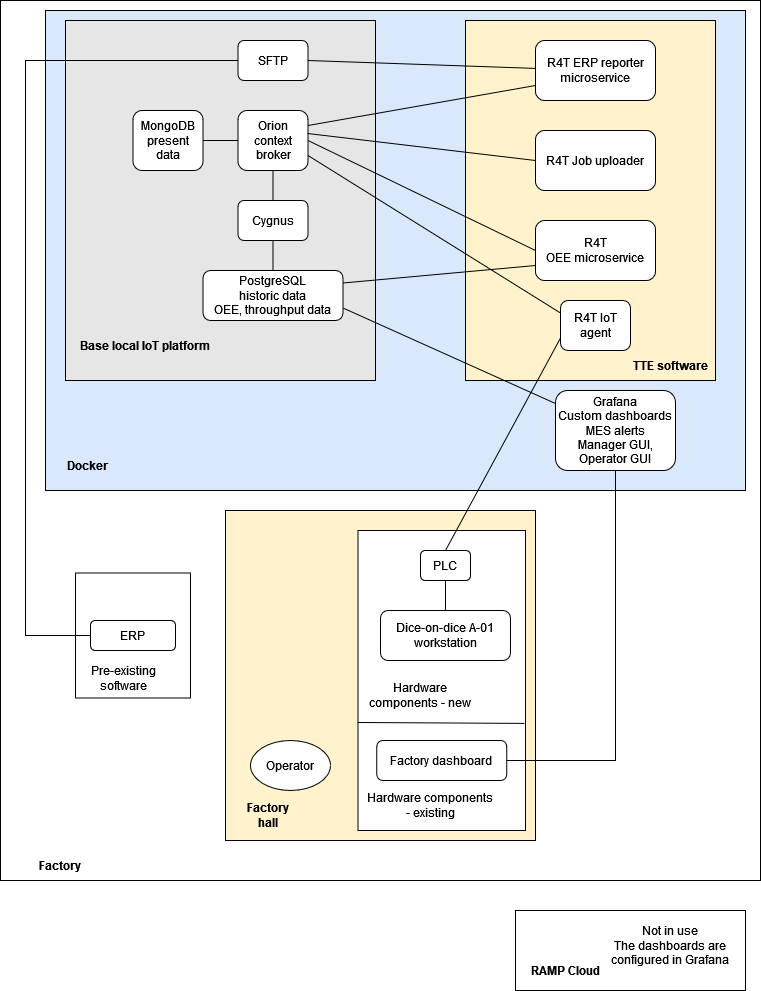

The diagram above was exported from draw.io. Its source (the exported page's mxGraphModel, read from the mxfile embedded in the PNG):
<mxGraphModel dx="1360" dy="792" grid="1" gridSize="10" guides="1" tooltips="1" connect="1" arrows="0" fold="1" page="1" pageScale="1" pageWidth="850" pageHeight="1100" math="0" shadow="0" extFonts="Permanent Marker^https://fonts.googleapis.com/css?family=Permanent+Marker">
  <root>
    <mxCell id="0" />
    <mxCell id="1" parent="0" />
    <mxCell id="p4gq1NoGDBXU_3f76Eud-1" value="" style="rounded=0;whiteSpace=wrap;html=1;" vertex="1" parent="1">
      <mxGeometry x="45" y="80" width="760" height="880" as="geometry" />
    </mxCell>
    <mxCell id="p4gq1NoGDBXU_3f76Eud-2" value="" style="rounded=0;whiteSpace=wrap;html=1;fillColor=#dae8fc;strokeColor=#000000;" vertex="1" parent="1">
      <mxGeometry x="90" y="90" width="700" height="480" as="geometry" />
    </mxCell>
    <mxCell id="eg3Ie3dXQ7Xtl2hNkmMd-29" value="" style="rounded=0;whiteSpace=wrap;html=1;fillColor=#FFF2CC;" parent="1" vertex="1">
      <mxGeometry x="270" y="590" width="310" height="330" as="geometry" />
    </mxCell>
    <mxCell id="o_4e7sqc9LteG-x0tw5a-20" value="" style="rounded=0;whiteSpace=wrap;html=1;" parent="1" vertex="1">
      <mxGeometry x="120" y="652.5" width="115" height="125" as="geometry" />
    </mxCell>
    <mxCell id="o_4e7sqc9LteG-x0tw5a-16" value="" style="rounded=0;whiteSpace=wrap;html=1;" parent="1" vertex="1">
      <mxGeometry x="402.5" y="610" width="167.5" height="300" as="geometry" />
    </mxCell>
    <mxCell id="o_4e7sqc9LteG-x0tw5a-1" value="" style="rounded=0;whiteSpace=wrap;html=1;fillColor=#FFF2CC;" parent="1" vertex="1">
      <mxGeometry x="510" y="100" width="250" height="360" as="geometry" />
    </mxCell>
    <mxCell id="eg3Ie3dXQ7Xtl2hNkmMd-27" value="" style="rounded=0;whiteSpace=wrap;html=1;fillColor=#E6E6E6;" parent="1" vertex="1">
      <mxGeometry x="110" y="100" width="310" height="360" as="geometry" />
    </mxCell>
    <mxCell id="eg3Ie3dXQ7Xtl2hNkmMd-1" value="PLC" style="rounded=1;whiteSpace=wrap;html=1;" parent="1" vertex="1">
      <mxGeometry x="465" y="630" width="50" height="30" as="geometry" />
    </mxCell>
    <mxCell id="eg3Ie3dXQ7Xtl2hNkmMd-2" value="Dice-on-dice A-01 workstation" style="rounded=1;whiteSpace=wrap;html=1;" parent="1" vertex="1">
      <mxGeometry x="425" y="690" width="130" height="50" as="geometry" />
    </mxCell>
    <mxCell id="eg3Ie3dXQ7Xtl2hNkmMd-3" value="" style="endArrow=none;html=1;rounded=0;entryX=0.5;entryY=0;entryDx=0;entryDy=0;" parent="1" source="eg3Ie3dXQ7Xtl2hNkmMd-1" target="eg3Ie3dXQ7Xtl2hNkmMd-2" edge="1">
      <mxGeometry width="50" height="50" relative="1" as="geometry">
        <mxPoint x="530" y="660" as="sourcePoint" />
        <mxPoint x="210" y="760" as="targetPoint" />
      </mxGeometry>
    </mxCell>
    <mxCell id="eg3Ie3dXQ7Xtl2hNkmMd-4" value="R4T IoT agent" style="rounded=1;whiteSpace=wrap;html=1;" parent="1" vertex="1">
      <mxGeometry x="605" y="380" width="70" height="50" as="geometry" />
    </mxCell>
    <mxCell id="eg3Ie3dXQ7Xtl2hNkmMd-5" value="" style="endArrow=none;html=1;rounded=0;entryX=0.5;entryY=0;entryDx=0;entryDy=0;exitX=0;exitY=0.75;exitDx=0;exitDy=0;" parent="1" source="eg3Ie3dXQ7Xtl2hNkmMd-4" target="eg3Ie3dXQ7Xtl2hNkmMd-1" edge="1">
      <mxGeometry width="50" height="50" relative="1" as="geometry">
        <mxPoint x="630" y="335" as="sourcePoint" />
        <mxPoint x="650" y="335" as="targetPoint" />
      </mxGeometry>
    </mxCell>
    <mxCell id="eg3Ie3dXQ7Xtl2hNkmMd-6" value="Orion context broker" style="rounded=1;whiteSpace=wrap;html=1;" parent="1" vertex="1">
      <mxGeometry x="282.5" y="190" width="70" height="60" as="geometry" />
    </mxCell>
    <mxCell id="eg3Ie3dXQ7Xtl2hNkmMd-7" value="" style="endArrow=none;html=1;rounded=0;entryX=0;entryY=0.25;entryDx=0;entryDy=0;exitX=1;exitY=0.75;exitDx=0;exitDy=0;" parent="1" source="eg3Ie3dXQ7Xtl2hNkmMd-6" target="eg3Ie3dXQ7Xtl2hNkmMd-4" edge="1">
      <mxGeometry width="50" height="50" relative="1" as="geometry">
        <mxPoint x="420" y="400" as="sourcePoint" />
        <mxPoint x="470" y="350" as="targetPoint" />
      </mxGeometry>
    </mxCell>
    <mxCell id="eg3Ie3dXQ7Xtl2hNkmMd-8" value="Cygnus" style="rounded=1;whiteSpace=wrap;html=1;" parent="1" vertex="1">
      <mxGeometry x="282.5" y="280" width="70" height="40" as="geometry" />
    </mxCell>
    <mxCell id="eg3Ie3dXQ7Xtl2hNkmMd-9" value="" style="endArrow=none;html=1;rounded=0;entryX=0.5;entryY=1;entryDx=0;entryDy=0;" parent="1" target="eg3Ie3dXQ7Xtl2hNkmMd-6" edge="1">
      <mxGeometry width="50" height="50" relative="1" as="geometry">
        <mxPoint x="317.5" y="280" as="sourcePoint" />
        <mxPoint x="402.5" y="225" as="targetPoint" />
      </mxGeometry>
    </mxCell>
    <mxCell id="eg3Ie3dXQ7Xtl2hNkmMd-10" value="&lt;div&gt;PostgreSQL&lt;/div&gt;&lt;div&gt;historic data&lt;/div&gt;&lt;div&gt;OEE, throughput data&lt;br&gt;&lt;/div&gt;" style="rounded=1;whiteSpace=wrap;html=1;" parent="1" vertex="1">
      <mxGeometry x="247.5" y="350" width="140" height="50" as="geometry" />
    </mxCell>
    <mxCell id="eg3Ie3dXQ7Xtl2hNkmMd-11" value="&lt;div&gt;MongoDB&lt;/div&gt;&lt;div&gt;present data&lt;br&gt;&lt;/div&gt;" style="rounded=1;whiteSpace=wrap;html=1;" parent="1" vertex="1">
      <mxGeometry x="177.5" y="190" width="70" height="60" as="geometry" />
    </mxCell>
    <mxCell id="eg3Ie3dXQ7Xtl2hNkmMd-13" value="" style="endArrow=none;html=1;rounded=0;entryX=0;entryY=0.5;entryDx=0;entryDy=0;exitX=1;exitY=0.5;exitDx=0;exitDy=0;" parent="1" source="eg3Ie3dXQ7Xtl2hNkmMd-11" target="eg3Ie3dXQ7Xtl2hNkmMd-6" edge="1">
      <mxGeometry width="50" height="50" relative="1" as="geometry">
        <mxPoint x="332.5" y="290" as="sourcePoint" />
        <mxPoint x="382.5" y="240" as="targetPoint" />
      </mxGeometry>
    </mxCell>
    <mxCell id="eg3Ie3dXQ7Xtl2hNkmMd-14" value="" style="endArrow=none;html=1;rounded=0;exitX=0.5;exitY=1;exitDx=0;exitDy=0;" parent="1" source="eg3Ie3dXQ7Xtl2hNkmMd-8" target="eg3Ie3dXQ7Xtl2hNkmMd-10" edge="1">
      <mxGeometry width="50" height="50" relative="1" as="geometry">
        <mxPoint x="280" y="340" as="sourcePoint" />
        <mxPoint x="330" y="290" as="targetPoint" />
      </mxGeometry>
    </mxCell>
    <mxCell id="eg3Ie3dXQ7Xtl2hNkmMd-15" value="&lt;div&gt;Grafana&lt;/div&gt;&lt;div&gt;Custom dashboards&lt;br&gt;&lt;/div&gt;&lt;div&gt;MES alerts&lt;/div&gt;&lt;div&gt;Manager GUI, Operator GUI&lt;br&gt;&lt;/div&gt;" style="rounded=1;whiteSpace=wrap;html=1;" parent="1" vertex="1">
      <mxGeometry x="600" y="470" width="120" height="80" as="geometry" />
    </mxCell>
    <mxCell id="eg3Ie3dXQ7Xtl2hNkmMd-16" value="" style="endArrow=none;html=1;rounded=0;entryX=1;entryY=0.75;entryDx=0;entryDy=0;" parent="1" source="eg3Ie3dXQ7Xtl2hNkmMd-15" target="eg3Ie3dXQ7Xtl2hNkmMd-10" edge="1">
      <mxGeometry width="50" height="50" relative="1" as="geometry">
        <mxPoint x="370" y="200" as="sourcePoint" />
        <mxPoint x="430" y="350" as="targetPoint" />
        <Array as="points" />
      </mxGeometry>
    </mxCell>
    <mxCell id="eg3Ie3dXQ7Xtl2hNkmMd-17" value="Factory dashboard" style="rounded=1;whiteSpace=wrap;html=1;" parent="1" vertex="1">
      <mxGeometry x="421.25" y="820" width="130" height="40" as="geometry" />
    </mxCell>
    <mxCell id="eg3Ie3dXQ7Xtl2hNkmMd-18" value="" style="endArrow=none;html=1;rounded=0;entryX=1;entryY=0.5;entryDx=0;entryDy=0;exitX=0.5;exitY=1;exitDx=0;exitDy=0;" parent="1" source="eg3Ie3dXQ7Xtl2hNkmMd-15" target="eg3Ie3dXQ7Xtl2hNkmMd-17" edge="1">
      <mxGeometry width="50" height="50" relative="1" as="geometry">
        <mxPoint x="420" y="400" as="sourcePoint" />
        <mxPoint x="470" y="350" as="targetPoint" />
        <Array as="points">
          <mxPoint x="660" y="840" />
        </Array>
      </mxGeometry>
    </mxCell>
    <mxCell id="eg3Ie3dXQ7Xtl2hNkmMd-19" value="&lt;div&gt;R4T&lt;/div&gt;&lt;div&gt;OEE microservice&lt;/div&gt;" style="rounded=1;whiteSpace=wrap;html=1;" parent="1" vertex="1">
      <mxGeometry x="580" y="300" width="120" height="60" as="geometry" />
    </mxCell>
    <mxCell id="eg3Ie3dXQ7Xtl2hNkmMd-20" value="" style="endArrow=none;html=1;rounded=0;entryX=0;entryY=0.75;entryDx=0;entryDy=0;exitX=1;exitY=0.25;exitDx=0;exitDy=0;" parent="1" source="eg3Ie3dXQ7Xtl2hNkmMd-10" target="eg3Ie3dXQ7Xtl2hNkmMd-19" edge="1">
      <mxGeometry width="50" height="50" relative="1" as="geometry">
        <mxPoint x="400" y="400" as="sourcePoint" />
        <mxPoint x="450" y="350" as="targetPoint" />
      </mxGeometry>
    </mxCell>
    <mxCell id="eg3Ie3dXQ7Xtl2hNkmMd-22" value="R4T ERP reporter microservice" style="rounded=1;whiteSpace=wrap;html=1;" parent="1" vertex="1">
      <mxGeometry x="580" y="120" width="120" height="60" as="geometry" />
    </mxCell>
    <mxCell id="eg3Ie3dXQ7Xtl2hNkmMd-23" value="" style="endArrow=none;html=1;rounded=0;entryX=0;entryY=0.75;entryDx=0;entryDy=0;exitX=1;exitY=0.25;exitDx=0;exitDy=0;" parent="1" source="eg3Ie3dXQ7Xtl2hNkmMd-6" target="eg3Ie3dXQ7Xtl2hNkmMd-22" edge="1">
      <mxGeometry width="50" height="50" relative="1" as="geometry">
        <mxPoint x="400" y="400" as="sourcePoint" />
        <mxPoint x="450" y="350" as="targetPoint" />
      </mxGeometry>
    </mxCell>
    <mxCell id="eg3Ie3dXQ7Xtl2hNkmMd-24" value="&lt;div&gt;Operator&lt;/div&gt;" style="ellipse;whiteSpace=wrap;html=1;" parent="1" vertex="1">
      <mxGeometry x="295" y="820" width="80" height="50" as="geometry" />
    </mxCell>
    <mxCell id="eg3Ie3dXQ7Xtl2hNkmMd-25" value="ERP" style="rounded=1;whiteSpace=wrap;html=1;" parent="1" vertex="1">
      <mxGeometry x="135" y="700" width="85" height="30" as="geometry" />
    </mxCell>
    <mxCell id="eg3Ie3dXQ7Xtl2hNkmMd-28" value="&lt;b&gt;Base local IoT platform&lt;/b&gt;" style="text;html=1;strokeColor=none;fillColor=none;align=center;verticalAlign=middle;whiteSpace=wrap;rounded=0;" parent="1" vertex="1">
      <mxGeometry x="120" y="410" width="140" height="30" as="geometry" />
    </mxCell>
    <mxCell id="eg3Ie3dXQ7Xtl2hNkmMd-30" value="&lt;b&gt;Factory&lt;/b&gt;" style="text;html=1;strokeColor=none;fillColor=none;align=center;verticalAlign=middle;whiteSpace=wrap;rounded=0;" parent="1" vertex="1">
      <mxGeometry x="75" y="930" width="60" height="30" as="geometry" />
    </mxCell>
    <mxCell id="eg3Ie3dXQ7Xtl2hNkmMd-32" value="SFTP" style="rounded=1;whiteSpace=wrap;html=1;" parent="1" vertex="1">
      <mxGeometry x="282.5" y="120" width="70" height="40" as="geometry" />
    </mxCell>
    <mxCell id="eg3Ie3dXQ7Xtl2hNkmMd-33" value="" style="endArrow=none;html=1;rounded=0;exitX=1;exitY=0.5;exitDx=0;exitDy=0;" parent="1" source="eg3Ie3dXQ7Xtl2hNkmMd-32" target="eg3Ie3dXQ7Xtl2hNkmMd-22" edge="1">
      <mxGeometry width="50" height="50" relative="1" as="geometry">
        <mxPoint x="400" y="490" as="sourcePoint" />
        <mxPoint x="450" y="440" as="targetPoint" />
      </mxGeometry>
    </mxCell>
    <mxCell id="o_4e7sqc9LteG-x0tw5a-2" value="Hardware components - new" style="text;html=1;strokeColor=none;fillColor=none;align=center;verticalAlign=middle;whiteSpace=wrap;rounded=0;" parent="1" vertex="1">
      <mxGeometry x="410" y="760" width="110" height="30" as="geometry" />
    </mxCell>
    <mxCell id="o_4e7sqc9LteG-x0tw5a-3" value="" style="rounded=0;whiteSpace=wrap;html=1;" parent="1" vertex="1">
      <mxGeometry x="560" y="990" width="230" height="80" as="geometry" />
    </mxCell>
    <mxCell id="o_4e7sqc9LteG-x0tw5a-4" value="&lt;div&gt;&lt;b&gt;RAMP Cloud&lt;/b&gt;&lt;/div&gt;" style="text;html=1;strokeColor=none;fillColor=none;align=center;verticalAlign=middle;whiteSpace=wrap;rounded=0;" parent="1" vertex="1">
      <mxGeometry x="570" y="1035" width="80" height="30" as="geometry" />
    </mxCell>
    <mxCell id="o_4e7sqc9LteG-x0tw5a-14" value="" style="endArrow=none;html=1;rounded=0;entryX=0;entryY=0.5;entryDx=0;entryDy=0;exitX=1;exitY=0.5;exitDx=0;exitDy=0;" parent="1" source="eg3Ie3dXQ7Xtl2hNkmMd-6" target="eg3Ie3dXQ7Xtl2hNkmMd-19" edge="1">
      <mxGeometry width="50" height="50" relative="1" as="geometry">
        <mxPoint x="510" y="240" as="sourcePoint" />
        <mxPoint x="560" y="190" as="targetPoint" />
      </mxGeometry>
    </mxCell>
    <mxCell id="o_4e7sqc9LteG-x0tw5a-15" value="" style="endArrow=none;html=1;rounded=0;exitX=0;exitY=0.5;exitDx=0;exitDy=0;entryX=0;entryY=0.5;entryDx=0;entryDy=0;" parent="1" source="eg3Ie3dXQ7Xtl2hNkmMd-25" target="eg3Ie3dXQ7Xtl2hNkmMd-32" edge="1">
      <mxGeometry width="50" height="50" relative="1" as="geometry">
        <mxPoint x="40" y="250" as="sourcePoint" />
        <mxPoint x="90" y="200" as="targetPoint" />
        <Array as="points">
          <mxPoint x="70" y="715" />
          <mxPoint x="70" y="140" />
        </Array>
      </mxGeometry>
    </mxCell>
    <mxCell id="o_4e7sqc9LteG-x0tw5a-17" value="" style="endArrow=none;html=1;rounded=0;exitX=-0.003;exitY=0.64;exitDx=0;exitDy=0;exitPerimeter=0;entryX=0.994;entryY=0.643;entryDx=0;entryDy=0;entryPerimeter=0;" parent="1" source="o_4e7sqc9LteG-x0tw5a-16" target="o_4e7sqc9LteG-x0tw5a-16" edge="1">
      <mxGeometry width="50" height="50" relative="1" as="geometry">
        <mxPoint x="720" y="820" as="sourcePoint" />
        <mxPoint x="570" y="776" as="targetPoint" />
      </mxGeometry>
    </mxCell>
    <mxCell id="o_4e7sqc9LteG-x0tw5a-18" value="&lt;b&gt;TTE software&lt;/b&gt;" style="text;html=1;strokeColor=none;fillColor=none;align=center;verticalAlign=middle;whiteSpace=wrap;rounded=0;" parent="1" vertex="1">
      <mxGeometry x="675" y="430" width="80" height="30" as="geometry" />
    </mxCell>
    <mxCell id="o_4e7sqc9LteG-x0tw5a-19" value="Hardware components - existing" style="text;html=1;strokeColor=none;fillColor=none;align=center;verticalAlign=middle;whiteSpace=wrap;rounded=0;" parent="1" vertex="1">
      <mxGeometry x="410" y="870" width="130" height="30" as="geometry" />
    </mxCell>
    <mxCell id="o_4e7sqc9LteG-x0tw5a-21" value="Pre-existing software" style="text;html=1;strokeColor=none;fillColor=none;align=center;verticalAlign=middle;whiteSpace=wrap;rounded=0;" parent="1" vertex="1">
      <mxGeometry x="122.5" y="740" width="90" height="35" as="geometry" />
    </mxCell>
    <mxCell id="o_4e7sqc9LteG-x0tw5a-22" value="R4T Job uploader" style="rounded=1;whiteSpace=wrap;html=1;" parent="1" vertex="1">
      <mxGeometry x="580" y="210" width="120" height="60" as="geometry" />
    </mxCell>
    <mxCell id="o_4e7sqc9LteG-x0tw5a-23" value="" style="endArrow=none;html=1;rounded=0;entryX=0;entryY=0.5;entryDx=0;entryDy=0;exitX=0.993;exitY=0.383;exitDx=0;exitDy=0;exitPerimeter=0;" parent="1" source="eg3Ie3dXQ7Xtl2hNkmMd-6" target="o_4e7sqc9LteG-x0tw5a-22" edge="1">
      <mxGeometry width="50" height="50" relative="1" as="geometry">
        <mxPoint x="450" y="140" as="sourcePoint" />
        <mxPoint x="500" y="90" as="targetPoint" />
      </mxGeometry>
    </mxCell>
    <mxCell id="o_4e7sqc9LteG-x0tw5a-24" value="&lt;div&gt;Not in use&lt;/div&gt;&lt;div&gt;The dashboards are configured in Grafana&lt;br&gt;&lt;/div&gt;" style="text;html=1;strokeColor=none;fillColor=none;align=center;verticalAlign=middle;whiteSpace=wrap;rounded=0;" parent="1" vertex="1">
      <mxGeometry x="640" y="1000" width="150" height="50" as="geometry" />
    </mxCell>
    <mxCell id="p4gq1NoGDBXU_3f76Eud-3" value="&lt;b&gt;Docker&lt;/b&gt;" style="text;html=1;strokeColor=none;fillColor=none;align=center;verticalAlign=middle;whiteSpace=wrap;rounded=0;" vertex="1" parent="1">
      <mxGeometry x="102.5" y="530" width="57.5" height="30" as="geometry" />
    </mxCell>
    <mxCell id="p4gq1NoGDBXU_3f76Eud-5" value="&lt;b&gt;Factory hall&lt;br&gt;&lt;/b&gt;" style="text;html=1;strokeColor=none;fillColor=none;align=center;verticalAlign=middle;whiteSpace=wrap;rounded=0;" vertex="1" parent="1">
      <mxGeometry x="282.5" y="880" width="60" height="30" as="geometry" />
    </mxCell>
  </root>
</mxGraphModel>